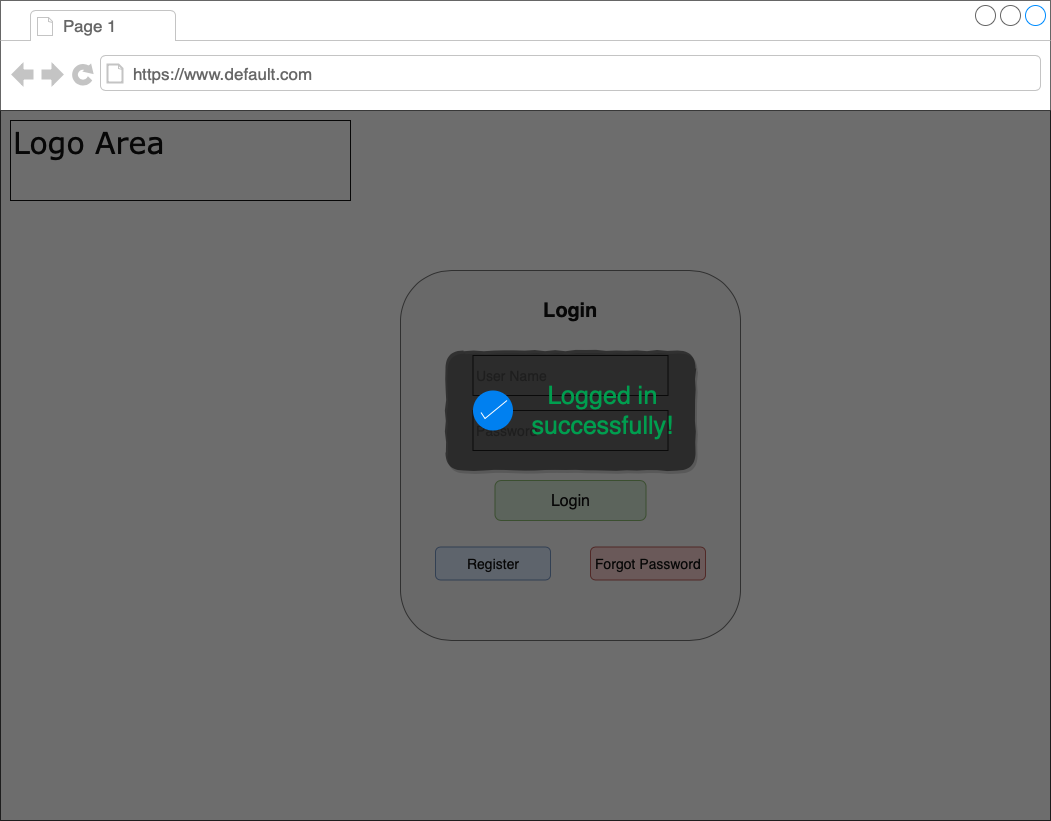

The diagram above was exported from draw.io. Its source (the exported page's mxGraphModel, read from the mxfile embedded in the PNG):
<mxGraphModel dx="946" dy="696" grid="1" gridSize="10" guides="1" tooltips="1" connect="1" arrows="1" fold="1" page="1" pageScale="1" pageWidth="1100" pageHeight="850" background="#ffffff" math="0" shadow="0">
  <root>
    <mxCell id="0" />
    <mxCell id="1" parent="0" />
    <mxCell id="7026571954dc6520-1" value="" style="strokeWidth=1;shadow=0;dashed=0;align=center;html=1;shape=mxgraph.mockup.containers.browserWindow;rSize=0;fillColor=#ffffff;strokeColor=#666666;mainText=,;recursiveResize=0;rounded=0;labelBackgroundColor=#CCFFCC;fontFamily=Verdana;fontSize=12;fontColor=#000000;" parent="1" vertex="1">
      <mxGeometry x="25" y="30" width="1050" height="820" as="geometry" />
    </mxCell>
    <mxCell id="7026571954dc6520-2" value="Page 1" style="strokeWidth=1;shadow=0;dashed=0;align=center;html=1;shape=mxgraph.mockup.containers.anchor;fontSize=17;fontColor=#666666;align=left;" parent="7026571954dc6520-1" vertex="1">
      <mxGeometry x="60" y="12" width="110" height="26" as="geometry" />
    </mxCell>
    <mxCell id="7026571954dc6520-3" value="https://www.default.com" style="strokeWidth=1;shadow=0;dashed=0;align=center;html=1;shape=mxgraph.mockup.containers.anchor;rSize=0;fontSize=17;fontColor=#666666;align=left;" parent="7026571954dc6520-1" vertex="1">
      <mxGeometry x="130" y="60" width="250" height="26" as="geometry" />
    </mxCell>
    <mxCell id="7026571954dc6520-4" value="Logo Area" style="text;html=1;points=[];align=left;verticalAlign=top;spacingTop=-4;fontSize=30;fontFamily=Verdana;fontColor=#000000;strokeColor=#000000;" parent="7026571954dc6520-1" vertex="1">
      <mxGeometry x="10" y="120" width="340" height="80" as="geometry" />
    </mxCell>
    <mxCell id="EyxtmFCRCopF9thxndC2-4" value="" style="rounded=1;whiteSpace=wrap;html=1;strokeColor=#666666;fillColor=#f5f5f5;fontColor=#333333;" parent="7026571954dc6520-1" vertex="1">
      <mxGeometry x="400" y="270" width="340" height="370" as="geometry" />
    </mxCell>
    <mxCell id="EyxtmFCRCopF9thxndC2-6" value="&lt;font style=&quot;font-size: 20px&quot;&gt;Login&lt;/font&gt;" style="text;html=1;strokeColor=none;fillColor=none;align=center;verticalAlign=middle;whiteSpace=wrap;rounded=0;fontStyle=1;fontColor=#000000;fontFamily=Helvetica;" parent="7026571954dc6520-1" vertex="1">
      <mxGeometry x="550" y="300" width="40" height="20" as="geometry" />
    </mxCell>
    <mxCell id="EyxtmFCRCopF9thxndC2-7" value="&lt;font style=&quot;font-size: 14px&quot; color=&quot;#999999&quot;&gt;User Name&lt;/font&gt;" style="rounded=0;whiteSpace=wrap;html=1;strokeColor=#000000;align=left;" parent="7026571954dc6520-1" vertex="1">
      <mxGeometry x="472.5" y="355" width="195" height="40" as="geometry" />
    </mxCell>
    <mxCell id="EyxtmFCRCopF9thxndC2-8" value="&lt;font style=&quot;font-size: 14px&quot; color=&quot;#999999&quot;&gt;Password&lt;/font&gt;" style="rounded=0;whiteSpace=wrap;html=1;strokeColor=#000000;align=left;" parent="7026571954dc6520-1" vertex="1">
      <mxGeometry x="472.5" y="410" width="195" height="40" as="geometry" />
    </mxCell>
    <mxCell id="EyxtmFCRCopF9thxndC2-10" value="&lt;font style=&quot;font-size: 16px&quot;&gt;Login&lt;/font&gt;" style="rounded=1;align=center;fillColor=#d5e8d4;strokeColor=#82b366;html=1;fontSize=12;labelBackgroundColor=none;" parent="7026571954dc6520-1" vertex="1">
      <mxGeometry x="494.5" y="480" width="151" height="40" as="geometry" />
    </mxCell>
    <mxCell id="EyxtmFCRCopF9thxndC2-12" value="&lt;font style=&quot;font-size: 14px&quot;&gt;Register&lt;/font&gt;" style="rounded=1;align=center;fillColor=#dae8fc;strokeColor=#6c8ebf;html=1;fontSize=12" parent="7026571954dc6520-1" vertex="1">
      <mxGeometry x="435" y="546.5" width="115" height="33" as="geometry" />
    </mxCell>
    <mxCell id="EyxtmFCRCopF9thxndC2-13" value="&lt;font style=&quot;font-size: 14px&quot;&gt;Forgot Password&lt;/font&gt;" style="rounded=1;align=center;fillColor=#f8cecc;strokeColor=#b85450;html=1;fontSize=12" parent="7026571954dc6520-1" vertex="1">
      <mxGeometry x="590" y="546.5" width="115" height="33" as="geometry" />
    </mxCell>
    <mxCell id="aoMgkpdS-MhrC5EE54Ap-1" value="" style="rounded=0;whiteSpace=wrap;html=1;fillColor=#0D0D0D;gradientColor=none;gradientDirection=north;opacity=60;" vertex="1" parent="7026571954dc6520-1">
      <mxGeometry y="110" width="1050" height="710" as="geometry" />
    </mxCell>
    <mxCell id="aoMgkpdS-MhrC5EE54Ap-2" value="" style="rounded=1;whiteSpace=wrap;html=1;fillColor=#0D0D0D;gradientColor=none;opacity=60;strokeWidth=1;strokeColor=none;glass=0;shadow=1;comic=1;" vertex="1" parent="7026571954dc6520-1">
      <mxGeometry x="445" y="350" width="250" height="120" as="geometry" />
    </mxCell>
    <mxCell id="aoMgkpdS-MhrC5EE54Ap-3" value="" style="html=1;verticalLabelPosition=bottom;labelBackgroundColor=#ffffff;verticalAlign=top;shadow=0;dashed=0;strokeWidth=2;shape=mxgraph.ios7.misc.select;fillColor=#0080f0;strokeColor=#ffffff;" vertex="1" parent="7026571954dc6520-1">
      <mxGeometry x="472.5" y="390" width="40" height="40" as="geometry" />
    </mxCell>
    <mxCell id="aoMgkpdS-MhrC5EE54Ap-4" value="&lt;font style=&quot;font-size: 25px&quot; color=&quot;#009e4f&quot;&gt;Logged in successfully!&lt;/font&gt;" style="text;html=1;strokeColor=none;fillColor=none;align=center;verticalAlign=middle;whiteSpace=wrap;rounded=0;" vertex="1" parent="7026571954dc6520-1">
      <mxGeometry x="537.5" y="376" width="130" height="68" as="geometry" />
    </mxCell>
  </root>
</mxGraphModel>